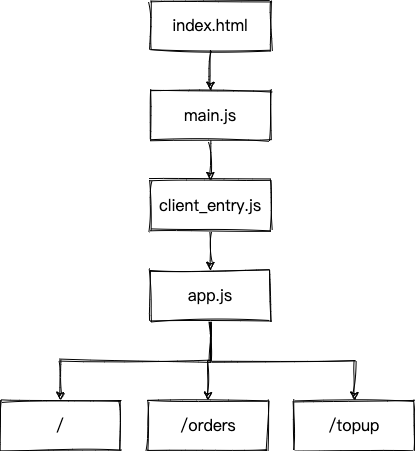

The diagram above was exported from draw.io. Its source (the exported page's mxGraphModel, read from the mxfile embedded in the PNG):
<mxGraphModel dx="1234" dy="915" grid="1" gridSize="10" guides="1" tooltips="1" connect="1" arrows="1" fold="1" page="1" pageScale="1" pageWidth="827" pageHeight="1169" math="0" shadow="0">
  <root>
    <mxCell id="0" />
    <mxCell id="1" parent="0" />
    <mxCell id="DvBpTWUbELCl55IC9Mml-4" value="" style="edgeStyle=orthogonalEdgeStyle;rounded=0;orthogonalLoop=1;jettySize=auto;html=1;fontFamily=Monoca;fontSize=16;sketch=1;" edge="1" parent="1" source="DvBpTWUbELCl55IC9Mml-1" target="DvBpTWUbELCl55IC9Mml-3">
      <mxGeometry relative="1" as="geometry" />
    </mxCell>
    <mxCell id="DvBpTWUbELCl55IC9Mml-1" value="main.js" style="rounded=0;whiteSpace=wrap;html=1;fontSize=16;fontFamily=Monoca;sketch=1;" vertex="1" parent="1">
      <mxGeometry x="150" y="190" width="120" height="50" as="geometry" />
    </mxCell>
    <mxCell id="DvBpTWUbELCl55IC9Mml-6" value="" style="edgeStyle=orthogonalEdgeStyle;rounded=0;sketch=1;orthogonalLoop=1;jettySize=auto;html=1;fontFamily=Monoca;fontSize=16;" edge="1" parent="1" source="DvBpTWUbELCl55IC9Mml-3" target="DvBpTWUbELCl55IC9Mml-5">
      <mxGeometry relative="1" as="geometry" />
    </mxCell>
    <mxCell id="DvBpTWUbELCl55IC9Mml-3" value="client_entry.js" style="rounded=0;whiteSpace=wrap;html=1;fontSize=16;fontFamily=Monoca;sketch=1;" vertex="1" parent="1">
      <mxGeometry x="150" y="280" width="120" height="50" as="geometry" />
    </mxCell>
    <mxCell id="DvBpTWUbELCl55IC9Mml-8" value="" style="edgeStyle=orthogonalEdgeStyle;rounded=0;sketch=1;orthogonalLoop=1;jettySize=auto;html=1;fontFamily=Monoca;fontSize=16;exitX=0.5;exitY=1;exitDx=0;exitDy=0;" edge="1" parent="1" source="DvBpTWUbELCl55IC9Mml-5" target="DvBpTWUbELCl55IC9Mml-7">
      <mxGeometry relative="1" as="geometry" />
    </mxCell>
    <mxCell id="DvBpTWUbELCl55IC9Mml-10" style="edgeStyle=orthogonalEdgeStyle;rounded=0;sketch=1;orthogonalLoop=1;jettySize=auto;html=1;fontFamily=Monoca;fontSize=16;" edge="1" parent="1" source="DvBpTWUbELCl55IC9Mml-5" target="DvBpTWUbELCl55IC9Mml-9">
      <mxGeometry relative="1" as="geometry" />
    </mxCell>
    <mxCell id="DvBpTWUbELCl55IC9Mml-12" style="edgeStyle=orthogonalEdgeStyle;rounded=0;sketch=1;orthogonalLoop=1;jettySize=auto;html=1;fontFamily=Monoca;fontSize=16;" edge="1" parent="1" source="DvBpTWUbELCl55IC9Mml-5" target="DvBpTWUbELCl55IC9Mml-11">
      <mxGeometry relative="1" as="geometry">
        <Array as="points">
          <mxPoint x="210" y="460" />
          <mxPoint x="354" y="460" />
        </Array>
      </mxGeometry>
    </mxCell>
    <mxCell id="DvBpTWUbELCl55IC9Mml-5" value="app.js" style="rounded=0;whiteSpace=wrap;html=1;fontSize=16;fontFamily=Monoca;sketch=1;" vertex="1" parent="1">
      <mxGeometry x="150" y="370" width="120" height="50" as="geometry" />
    </mxCell>
    <mxCell id="DvBpTWUbELCl55IC9Mml-7" value="/" style="rounded=0;whiteSpace=wrap;html=1;fontSize=16;fontFamily=Monoca;sketch=1;" vertex="1" parent="1">
      <mxGeometry y="500" width="120" height="50" as="geometry" />
    </mxCell>
    <mxCell id="DvBpTWUbELCl55IC9Mml-9" value="/orders" style="rounded=0;whiteSpace=wrap;html=1;fontSize=16;fontFamily=Monoca;sketch=1;" vertex="1" parent="1">
      <mxGeometry x="147.5" y="500" width="120" height="50" as="geometry" />
    </mxCell>
    <mxCell id="DvBpTWUbELCl55IC9Mml-11" value="/topup" style="rounded=0;whiteSpace=wrap;html=1;fontSize=16;fontFamily=Monoca;sketch=1;" vertex="1" parent="1">
      <mxGeometry x="293.5" y="500" width="120" height="50" as="geometry" />
    </mxCell>
    <mxCell id="DvBpTWUbELCl55IC9Mml-16" style="edgeStyle=orthogonalEdgeStyle;rounded=0;sketch=1;orthogonalLoop=1;jettySize=auto;html=1;fontFamily=Monoca;fontSize=16;" edge="1" parent="1" source="DvBpTWUbELCl55IC9Mml-15" target="DvBpTWUbELCl55IC9Mml-1">
      <mxGeometry relative="1" as="geometry" />
    </mxCell>
    <mxCell id="DvBpTWUbELCl55IC9Mml-15" value="index.html" style="rounded=0;whiteSpace=wrap;html=1;fontSize=16;fontFamily=Monoca;sketch=1;" vertex="1" parent="1">
      <mxGeometry x="150" y="100" width="120" height="50" as="geometry" />
    </mxCell>
  </root>
</mxGraphModel>